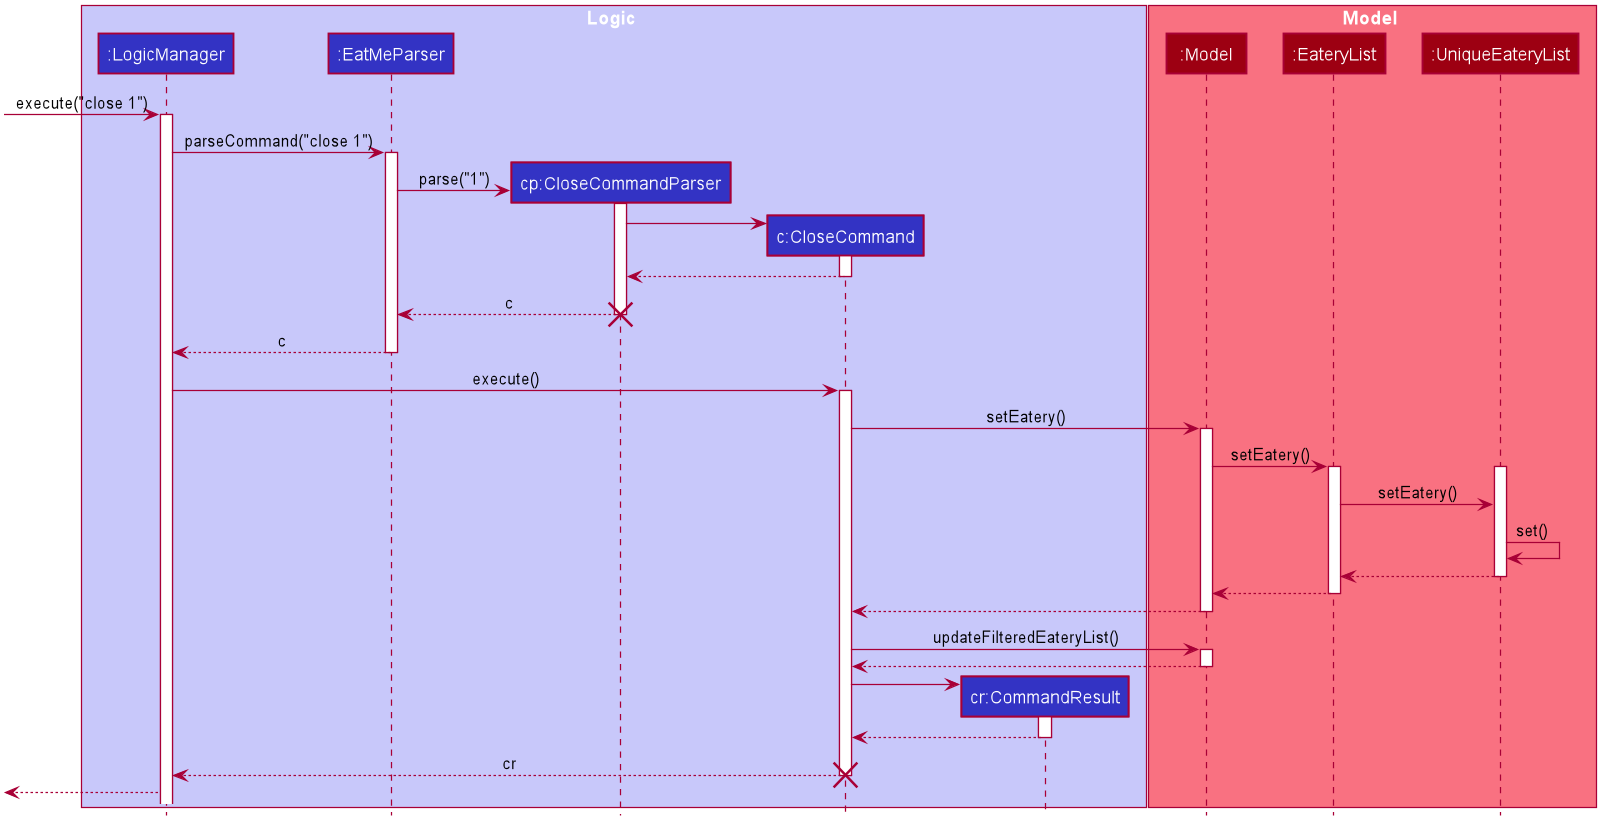

The diagram above was rendered by PlantUML. Its source (embedded in the PNG):
@startuml








skinparam BackgroundColor #FFFFFFF

skinparam Shadowing false

skinparam Class {
    FontColor #FFFFFF
    BorderThickness 1
    BorderColor #FFFFFF
    StereotypeFontColor #FFFFFF
    FontName Arial
}

skinparam Actor {
    BorderColor #000000
    Color #000000
    FontName Arial
}

skinparam Sequence {
    MessageAlign center
    BoxFontSize 15
    BoxPadding 0
    BoxFontColor #FFFFFF
    FontName Arial
}

skinparam Participant {
    FontColor #FFFFFFF
    Padding 20
}

skinparam MinClassWidth 50
skinparam ParticipantPadding 10
skinparam Shadowing false
skinparam DefaultTextAlignment center
skinparam packageStyle Rectangle

hide footbox
hide members
hide circle

box Logic #C8C8FA
	participant ":LogicManager" #3333C4
	participant ":EatMeParser" #3333C4
	participant "cp:CloseCommandParser" #3333C4
	participant "c:CloseCommand" #3333C4
	participant "cr:CommandResult" #3333C4
end box

box Model #F97181
	participant ":Model" #9D0012
	participant ":EateryList" #9D0012
	participant ":UniqueEateryList" #9D0012
end box

[-> ":LogicManager" : execute("close 1")

activate ":LogicManager"
":LogicManager" -> ":EatMeParser" : parseCommand("close 1")
activate ":EatMeParser"

create "cp:CloseCommandParser"
":EatMeParser" -> "cp:CloseCommandParser" : parse("1")
activate "cp:CloseCommandParser"

create "c:CloseCommand"
"cp:CloseCommandParser" -> "c:CloseCommand"
activate "c:CloseCommand"
"c:CloseCommand" --> "cp:CloseCommandParser"
deactivate "c:CloseCommand"

"cp:CloseCommandParser" --> ":EatMeParser" : c
deactivate "cp:CloseCommandParser"
destroy "cp:CloseCommandParser"

":EatMeParser" --> ":LogicManager" : c
deactivate ":EatMeParser"

":LogicManager" -> "c:CloseCommand" : execute()
activate "c:CloseCommand"

"c:CloseCommand" -> ":Model" : setEatery()
activate ":Model"

":Model" -> ":EateryList" : setEatery()
activate ":EateryList"

activate ":UniqueEateryList"
":EateryList" -> ":UniqueEateryList" : setEatery()
":UniqueEateryList" -> ":UniqueEateryList" : set()
":UniqueEateryList" --> ":EateryList"
deactivate ":UniqueEateryList"

":EateryList" --> ":Model"
deactivate ":EateryList"

":Model" --> "c:CloseCommand"
deactivate ":Model"

"c:CloseCommand" -> ":Model" : updateFilteredEateryList()
activate ":Model"

":Model" --> "c:CloseCommand"
deactivate ":Model"

create "cr:CommandResult"
"c:CloseCommand" -> "cr:CommandResult"
activate "cr:CommandResult"
"cr:CommandResult" --> "c:CloseCommand"
deactivate "cr:CommandResult"

"c:CloseCommand" --> ":LogicManager" : cr
deactivate "c:CloseCommand"
destroy "c:CloseCommand"

[<-- ":LogicManager"

@enduml